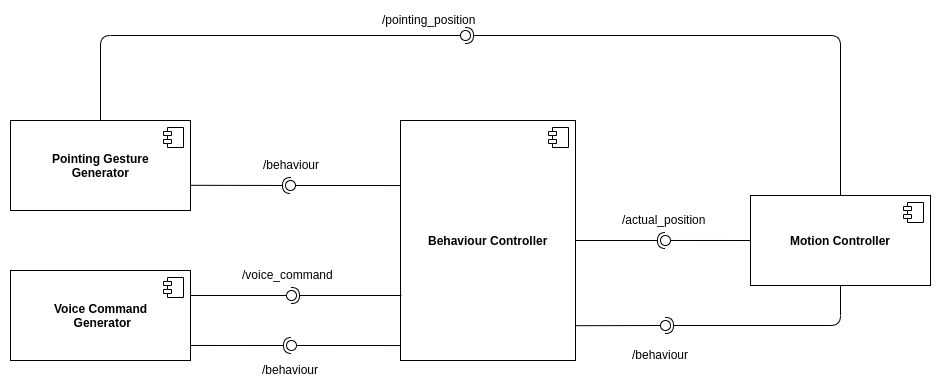

The diagram above was exported from draw.io. Its source (the exported page's mxGraphModel, read from the mxfile embedded in the PNG):
<mxGraphModel dx="1253" dy="704" grid="1" gridSize="10" guides="1" tooltips="1" connect="1" arrows="1" fold="1" page="1" pageScale="1" pageWidth="1169" pageHeight="827" math="0" shadow="0">
  <root>
    <mxCell id="0" />
    <mxCell id="1" parent="0" />
    <mxCell id="6Kwku-R7msqxS9799C1_-1" value="&lt;b&gt;&lt;font style=&quot;vertical-align: inherit&quot;&gt;&lt;font style=&quot;vertical-align: inherit&quot;&gt;Behaviour Controller&lt;/font&gt;&lt;/font&gt;&lt;/b&gt;" style="html=1;" vertex="1" parent="1">
      <mxGeometry x="500" y="240" width="175" height="240" as="geometry" />
    </mxCell>
    <mxCell id="6Kwku-R7msqxS9799C1_-2" value="" style="shape=component;jettyWidth=8;jettyHeight=4;" vertex="1" parent="6Kwku-R7msqxS9799C1_-1">
      <mxGeometry x="1" width="20" height="20" relative="1" as="geometry">
        <mxPoint x="-27" y="7" as="offset" />
      </mxGeometry>
    </mxCell>
    <mxCell id="6Kwku-R7msqxS9799C1_-9" value="&lt;b&gt;&lt;font style=&quot;vertical-align: inherit&quot;&gt;&lt;font style=&quot;vertical-align: inherit&quot;&gt;Motion Controller&lt;/font&gt;&lt;/font&gt;&lt;/b&gt;" style="html=1;" vertex="1" parent="1">
      <mxGeometry x="850" y="315" width="180" height="90" as="geometry" />
    </mxCell>
    <mxCell id="6Kwku-R7msqxS9799C1_-10" value="" style="shape=component;jettyWidth=8;jettyHeight=4;" vertex="1" parent="6Kwku-R7msqxS9799C1_-9">
      <mxGeometry x="1" width="20" height="20" relative="1" as="geometry">
        <mxPoint x="-27" y="7" as="offset" />
      </mxGeometry>
    </mxCell>
    <mxCell id="6Kwku-R7msqxS9799C1_-6" value="&lt;b&gt;&lt;font style=&quot;vertical-align: inherit&quot;&gt;&lt;font style=&quot;vertical-align: inherit&quot;&gt;&lt;font style=&quot;vertical-align: inherit&quot;&gt;&lt;font style=&quot;vertical-align: inherit&quot;&gt;Pointing Gesture&lt;br&gt;Generator&lt;br&gt;&lt;/font&gt;&lt;/font&gt;&lt;/font&gt;&lt;/font&gt;&lt;/b&gt;" style="html=1;" vertex="1" parent="1">
      <mxGeometry x="110" y="240" width="180" height="90" as="geometry" />
    </mxCell>
    <mxCell id="6Kwku-R7msqxS9799C1_-7" value="" style="shape=component;jettyWidth=8;jettyHeight=4;" vertex="1" parent="6Kwku-R7msqxS9799C1_-6">
      <mxGeometry x="1" width="20" height="20" relative="1" as="geometry">
        <mxPoint x="-27" y="7" as="offset" />
      </mxGeometry>
    </mxCell>
    <mxCell id="6Kwku-R7msqxS9799C1_-3" value="&lt;b&gt;&lt;font style=&quot;vertical-align: inherit&quot;&gt;&lt;font style=&quot;vertical-align: inherit&quot;&gt;&lt;font style=&quot;vertical-align: inherit&quot;&gt;&lt;font style=&quot;vertical-align: inherit&quot;&gt;&lt;font style=&quot;vertical-align: inherit&quot;&gt;&lt;font style=&quot;vertical-align: inherit&quot;&gt;Voice Command &lt;br&gt;Generator&lt;/font&gt;&lt;/font&gt;&lt;/font&gt;&lt;/font&gt;&lt;/font&gt;&lt;/font&gt;&lt;/b&gt;" style="html=1;" vertex="1" parent="1">
      <mxGeometry x="110" y="390" width="180" height="90" as="geometry" />
    </mxCell>
    <mxCell id="6Kwku-R7msqxS9799C1_-4" value="" style="shape=component;jettyWidth=8;jettyHeight=4;" vertex="1" parent="6Kwku-R7msqxS9799C1_-3">
      <mxGeometry x="1" width="20" height="20" relative="1" as="geometry">
        <mxPoint x="-27" y="7" as="offset" />
      </mxGeometry>
    </mxCell>
    <mxCell id="6Kwku-R7msqxS9799C1_-12" value="" style="rounded=1;orthogonalLoop=1;jettySize=auto;html=1;endArrow=none;endFill=0;shadow=0;snapToPoint=1;fixDash=1;exitX=0.5;exitY=0;exitDx=0;exitDy=0;" edge="1" target="6Kwku-R7msqxS9799C1_-14" parent="1" source="6Kwku-R7msqxS9799C1_-6">
      <mxGeometry relative="1" as="geometry">
        <mxPoint x="289" y="255" as="sourcePoint" />
        <Array as="points">
          <mxPoint x="200" y="155" />
        </Array>
      </mxGeometry>
    </mxCell>
    <mxCell id="6Kwku-R7msqxS9799C1_-13" value="" style="rounded=1;orthogonalLoop=1;jettySize=auto;html=1;endArrow=halfCircle;endFill=0;entryX=0.5;entryY=0.5;entryDx=0;entryDy=0;endSize=6;strokeWidth=1;shadow=0;snapToPoint=1;fixDash=1;exitX=0.5;exitY=0;exitDx=0;exitDy=0;" edge="1" target="6Kwku-R7msqxS9799C1_-14" parent="1" source="6Kwku-R7msqxS9799C1_-9">
      <mxGeometry relative="1" as="geometry">
        <mxPoint x="500" y="255" as="sourcePoint" />
        <Array as="points">
          <mxPoint x="940" y="155" />
        </Array>
      </mxGeometry>
    </mxCell>
    <mxCell id="6Kwku-R7msqxS9799C1_-14" value="" style="ellipse;whiteSpace=wrap;html=1;fontFamily=Helvetica;fontSize=12;fontColor=#000000;align=center;strokeColor=#000000;fillColor=#ffffff;points=[];aspect=fixed;resizable=0;shadow=0;snapToPoint=1;fixDash=1;" vertex="1" parent="1">
      <mxGeometry x="560" y="150" width="10" height="10" as="geometry" />
    </mxCell>
    <mxCell id="6Kwku-R7msqxS9799C1_-18" value="" style="rounded=0;orthogonalLoop=1;jettySize=auto;html=1;endArrow=none;endFill=0;shadow=0;snapToPoint=1;fixDash=1;" edge="1" parent="1" target="6Kwku-R7msqxS9799C1_-20">
      <mxGeometry relative="1" as="geometry">
        <mxPoint x="290" y="415" as="sourcePoint" />
      </mxGeometry>
    </mxCell>
    <mxCell id="6Kwku-R7msqxS9799C1_-19" value="" style="rounded=0;orthogonalLoop=1;jettySize=auto;html=1;endArrow=halfCircle;endFill=0;entryX=0.5;entryY=0.5;entryDx=0;entryDy=0;endSize=6;strokeWidth=1;shadow=0;snapToPoint=1;fixDash=1;" edge="1" parent="1" target="6Kwku-R7msqxS9799C1_-20">
      <mxGeometry relative="1" as="geometry">
        <mxPoint x="501" y="415" as="sourcePoint" />
      </mxGeometry>
    </mxCell>
    <mxCell id="6Kwku-R7msqxS9799C1_-20" value="" style="ellipse;whiteSpace=wrap;html=1;fontFamily=Helvetica;fontSize=12;fontColor=#000000;align=center;strokeColor=#000000;fillColor=#ffffff;points=[];aspect=fixed;resizable=0;shadow=0;snapToPoint=1;fixDash=1;" vertex="1" parent="1">
      <mxGeometry x="386" y="410" width="10" height="10" as="geometry" />
    </mxCell>
    <mxCell id="6Kwku-R7msqxS9799C1_-21" value="" style="rounded=0;orthogonalLoop=1;jettySize=auto;html=1;endArrow=none;endFill=0;shadow=0;snapToPoint=1;fixDash=1;exitX=0;exitY=0.271;exitDx=0;exitDy=0;exitPerimeter=0;" edge="1" parent="1" target="6Kwku-R7msqxS9799C1_-23" source="6Kwku-R7msqxS9799C1_-1">
      <mxGeometry relative="1" as="geometry">
        <mxPoint x="285.5" y="305" as="sourcePoint" />
      </mxGeometry>
    </mxCell>
    <mxCell id="6Kwku-R7msqxS9799C1_-23" value="" style="ellipse;whiteSpace=wrap;html=1;fontFamily=Helvetica;fontSize=12;fontColor=#000000;align=center;strokeColor=#000000;fillColor=#ffffff;points=[];aspect=fixed;resizable=0;shadow=0;snapToPoint=1;fixDash=1;direction=east;rotation=87;" vertex="1" parent="1">
      <mxGeometry x="385" y="300" width="10" height="10" as="geometry" />
    </mxCell>
    <mxCell id="6Kwku-R7msqxS9799C1_-24" value="" style="rounded=0;orthogonalLoop=1;jettySize=auto;html=1;endArrow=halfCircle;endFill=0;entryX=0.5;entryY=0.5;entryDx=0;entryDy=0;endSize=6;strokeWidth=1;shadow=0;snapToPoint=1;fixDash=1;exitX=0.997;exitY=0.72;exitDx=0;exitDy=0;exitPerimeter=0;" edge="1" parent="1" source="6Kwku-R7msqxS9799C1_-6">
      <mxGeometry relative="1" as="geometry">
        <mxPoint x="305" y="305" as="sourcePoint" />
        <mxPoint x="390" y="305" as="targetPoint" />
      </mxGeometry>
    </mxCell>
    <mxCell id="6Kwku-R7msqxS9799C1_-25" value="" style="rounded=0;orthogonalLoop=1;jettySize=auto;html=1;endArrow=none;endFill=0;shadow=0;snapToPoint=1;fixDash=1;exitX=0;exitY=0.271;exitDx=0;exitDy=0;exitPerimeter=0;" edge="1" parent="1" target="6Kwku-R7msqxS9799C1_-26">
      <mxGeometry relative="1" as="geometry">
        <mxPoint x="500" y="465.03999999999996" as="sourcePoint" />
      </mxGeometry>
    </mxCell>
    <mxCell id="6Kwku-R7msqxS9799C1_-26" value="" style="ellipse;whiteSpace=wrap;html=1;fontFamily=Helvetica;fontSize=12;fontColor=#000000;align=center;strokeColor=#000000;fillColor=#ffffff;points=[];aspect=fixed;resizable=0;shadow=0;snapToPoint=1;fixDash=1;direction=east;rotation=87;" vertex="1" parent="1">
      <mxGeometry x="386" y="460" width="10" height="10" as="geometry" />
    </mxCell>
    <mxCell id="6Kwku-R7msqxS9799C1_-27" value="" style="rounded=0;orthogonalLoop=1;jettySize=auto;html=1;endArrow=halfCircle;endFill=0;entryX=0.5;entryY=0.5;entryDx=0;entryDy=0;endSize=6;strokeWidth=1;shadow=0;snapToPoint=1;fixDash=1;exitX=1;exitY=0.833;exitDx=0;exitDy=0;exitPerimeter=0;" edge="1" parent="1" source="6Kwku-R7msqxS9799C1_-3">
      <mxGeometry relative="1" as="geometry">
        <mxPoint x="306" y="465" as="sourcePoint" />
        <mxPoint x="391" y="465" as="targetPoint" />
      </mxGeometry>
    </mxCell>
    <mxCell id="6Kwku-R7msqxS9799C1_-28" value="/pointing_position" style="text;html=1;resizable=0;points=[];autosize=1;align=left;verticalAlign=top;spacingTop=-4;" vertex="1" parent="1">
      <mxGeometry x="480" y="130" width="110" height="20" as="geometry" />
    </mxCell>
    <mxCell id="6Kwku-R7msqxS9799C1_-29" value="/behaviour&lt;br&gt;" style="text;html=1;resizable=0;points=[];autosize=1;align=left;verticalAlign=top;spacingTop=-4;" vertex="1" parent="1">
      <mxGeometry x="361" y="275" width="70" height="20" as="geometry" />
    </mxCell>
    <mxCell id="6Kwku-R7msqxS9799C1_-30" value="/behaviour&lt;br&gt;" style="text;html=1;resizable=0;points=[];autosize=1;align=left;verticalAlign=top;spacingTop=-4;" vertex="1" parent="1">
      <mxGeometry x="360" y="480" width="70" height="20" as="geometry" />
    </mxCell>
    <mxCell id="6Kwku-R7msqxS9799C1_-31" value="/voice_command" style="text;html=1;resizable=0;points=[];autosize=1;align=left;verticalAlign=top;spacingTop=-4;" vertex="1" parent="1">
      <mxGeometry x="340" y="385" width="110" height="20" as="geometry" />
    </mxCell>
    <mxCell id="6Kwku-R7msqxS9799C1_-32" value="" style="rounded=0;orthogonalLoop=1;jettySize=auto;html=1;endArrow=none;endFill=0;shadow=0;snapToPoint=1;fixDash=1;exitX=0;exitY=0.5;exitDx=0;exitDy=0;" edge="1" parent="1" target="6Kwku-R7msqxS9799C1_-33" source="6Kwku-R7msqxS9799C1_-9">
      <mxGeometry relative="1" as="geometry">
        <mxPoint x="820" y="360" as="sourcePoint" />
      </mxGeometry>
    </mxCell>
    <mxCell id="6Kwku-R7msqxS9799C1_-33" value="" style="ellipse;whiteSpace=wrap;html=1;fontFamily=Helvetica;fontSize=12;fontColor=#000000;align=center;strokeColor=#000000;fillColor=#ffffff;points=[];aspect=fixed;resizable=0;shadow=0;snapToPoint=1;fixDash=1;direction=east;rotation=87;" vertex="1" parent="1">
      <mxGeometry x="759.9722222222222" y="355" width="10" height="10" as="geometry" />
    </mxCell>
    <mxCell id="6Kwku-R7msqxS9799C1_-34" value="" style="rounded=0;orthogonalLoop=1;jettySize=auto;html=1;endArrow=halfCircle;endFill=0;endSize=6;strokeWidth=1;shadow=0;snapToPoint=1;fixDash=1;exitX=1;exitY=0.5;exitDx=0;exitDy=0;entryX=0.5;entryY=0.5;entryDx=0;entryDy=0;entryPerimeter=0;" edge="1" parent="1" source="6Kwku-R7msqxS9799C1_-1" target="6Kwku-R7msqxS9799C1_-33">
      <mxGeometry relative="1" as="geometry">
        <mxPoint x="710" y="360" as="sourcePoint" />
        <mxPoint x="754.4722222222222" y="360" as="targetPoint" />
      </mxGeometry>
    </mxCell>
    <mxCell id="6Kwku-R7msqxS9799C1_-36" value="/actual_position" style="text;html=1;resizable=0;points=[];autosize=1;align=left;verticalAlign=top;spacingTop=-4;" vertex="1" parent="1">
      <mxGeometry x="720" y="330" width="100" height="20" as="geometry" />
    </mxCell>
    <mxCell id="6Kwku-R7msqxS9799C1_-48" value="" style="rounded=0;orthogonalLoop=1;jettySize=auto;html=1;endArrow=none;endFill=0;shadow=0;exitX=1.001;exitY=0.855;exitDx=0;exitDy=0;exitPerimeter=0;" edge="1" target="6Kwku-R7msqxS9799C1_-50" parent="1" source="6Kwku-R7msqxS9799C1_-1">
      <mxGeometry relative="1" as="geometry">
        <mxPoint x="690" y="445" as="sourcePoint" />
      </mxGeometry>
    </mxCell>
    <mxCell id="6Kwku-R7msqxS9799C1_-49" value="" style="rounded=1;orthogonalLoop=1;jettySize=auto;html=1;endArrow=halfCircle;endFill=0;entryX=0.5;entryY=0.5;entryDx=0;entryDy=0;endSize=6;strokeWidth=1;shadow=0;exitX=0.5;exitY=1;exitDx=0;exitDy=0;" edge="1" target="6Kwku-R7msqxS9799C1_-50" parent="1" source="6Kwku-R7msqxS9799C1_-9">
      <mxGeometry relative="1" as="geometry">
        <mxPoint x="785" y="445" as="sourcePoint" />
        <Array as="points">
          <mxPoint x="940" y="445" />
        </Array>
      </mxGeometry>
    </mxCell>
    <mxCell id="6Kwku-R7msqxS9799C1_-50" value="" style="ellipse;whiteSpace=wrap;html=1;fontFamily=Helvetica;fontSize=12;fontColor=#000000;align=center;strokeColor=#000000;fillColor=#ffffff;points=[];aspect=fixed;resizable=0;shadow=0;" vertex="1" parent="1">
      <mxGeometry x="760" y="440" width="10" height="10" as="geometry" />
    </mxCell>
    <mxCell id="6Kwku-R7msqxS9799C1_-51" value="/behaviour&lt;br&gt;" style="text;html=1;resizable=0;points=[];autosize=1;align=left;verticalAlign=top;spacingTop=-4;" vertex="1" parent="1">
      <mxGeometry x="730" y="465" width="70" height="20" as="geometry" />
    </mxCell>
  </root>
</mxGraphModel>